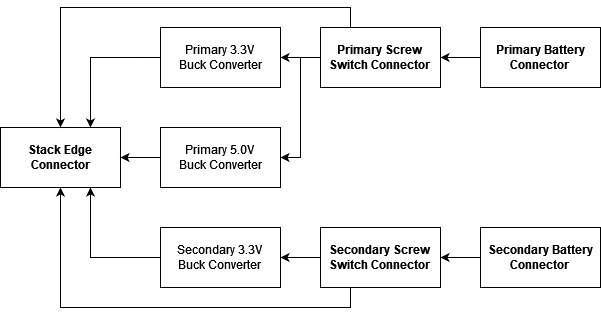

The diagram above was exported from draw.io. Its source (the exported page's mxGraphModel, read from the mxfile embedded in the PNG):
<mxGraphModel dx="557" dy="585" grid="1" gridSize="10" guides="1" tooltips="1" connect="1" arrows="1" fold="1" page="1" pageScale="1" pageWidth="850" pageHeight="1100" math="0" shadow="0">
  <root>
    <mxCell id="0" />
    <mxCell id="1" parent="0" />
    <mxCell id="GqpDL0QlQFK2nMcuySfG-1" value="&lt;div&gt;Stack Edge Connector&lt;/div&gt;" style="whiteSpace=wrap;html=1;fontStyle=1" parent="1" vertex="1">
      <mxGeometry x="120" y="220" width="120" height="60" as="geometry" />
    </mxCell>
    <mxCell id="OGrVCalkd1I5AWNYH76K-9" value="" style="edgeStyle=orthogonalEdgeStyle;rounded=0;orthogonalLoop=1;jettySize=auto;html=1;" parent="1" source="OGrVCalkd1I5AWNYH76K-1" target="OGrVCalkd1I5AWNYH76K-2" edge="1">
      <mxGeometry relative="1" as="geometry" />
    </mxCell>
    <mxCell id="OGrVCalkd1I5AWNYH76K-1" value="&lt;div&gt;Primary Battery&lt;/div&gt;&lt;div&gt;Connector&lt;br&gt;&lt;/div&gt;" style="whiteSpace=wrap;html=1;fontStyle=1" parent="1" vertex="1">
      <mxGeometry x="600" y="120" width="120" height="60" as="geometry" />
    </mxCell>
    <mxCell id="hXLBwO_EClvlFiFGR2fn-5" value="" style="edgeStyle=orthogonalEdgeStyle;rounded=0;orthogonalLoop=1;jettySize=auto;html=1;" edge="1" parent="1" source="OGrVCalkd1I5AWNYH76K-2" target="hXLBwO_EClvlFiFGR2fn-1">
      <mxGeometry relative="1" as="geometry" />
    </mxCell>
    <mxCell id="hXLBwO_EClvlFiFGR2fn-6" style="edgeStyle=orthogonalEdgeStyle;rounded=0;orthogonalLoop=1;jettySize=auto;html=1;exitX=0;exitY=0.5;exitDx=0;exitDy=0;entryX=1;entryY=0.5;entryDx=0;entryDy=0;" edge="1" parent="1" source="OGrVCalkd1I5AWNYH76K-2" target="hXLBwO_EClvlFiFGR2fn-3">
      <mxGeometry relative="1" as="geometry" />
    </mxCell>
    <mxCell id="hXLBwO_EClvlFiFGR2fn-14" style="edgeStyle=orthogonalEdgeStyle;rounded=0;orthogonalLoop=1;jettySize=auto;html=1;exitX=0.25;exitY=0;exitDx=0;exitDy=0;entryX=0.5;entryY=0;entryDx=0;entryDy=0;" edge="1" parent="1" source="OGrVCalkd1I5AWNYH76K-2" target="GqpDL0QlQFK2nMcuySfG-1">
      <mxGeometry relative="1" as="geometry" />
    </mxCell>
    <mxCell id="OGrVCalkd1I5AWNYH76K-2" value="&lt;div&gt;Primary Screw&lt;/div&gt;&lt;div&gt;Switch Connector&lt;br&gt;&lt;/div&gt;" style="whiteSpace=wrap;html=1;fontStyle=1" parent="1" vertex="1">
      <mxGeometry x="440" y="120" width="120" height="60" as="geometry" />
    </mxCell>
    <mxCell id="OGrVCalkd1I5AWNYH76K-10" value="" style="edgeStyle=orthogonalEdgeStyle;rounded=0;orthogonalLoop=1;jettySize=auto;html=1;" parent="1" source="OGrVCalkd1I5AWNYH76K-3" target="OGrVCalkd1I5AWNYH76K-4" edge="1">
      <mxGeometry relative="1" as="geometry" />
    </mxCell>
    <mxCell id="OGrVCalkd1I5AWNYH76K-3" value="&lt;div&gt;Secondary Battery&lt;/div&gt;&lt;div&gt;Connector&lt;br&gt;&lt;/div&gt;" style="whiteSpace=wrap;html=1;fontStyle=1" parent="1" vertex="1">
      <mxGeometry x="600" y="320" width="120" height="60" as="geometry" />
    </mxCell>
    <mxCell id="hXLBwO_EClvlFiFGR2fn-7" value="" style="edgeStyle=orthogonalEdgeStyle;rounded=0;orthogonalLoop=1;jettySize=auto;html=1;" edge="1" parent="1" source="OGrVCalkd1I5AWNYH76K-4" target="hXLBwO_EClvlFiFGR2fn-2">
      <mxGeometry relative="1" as="geometry" />
    </mxCell>
    <mxCell id="hXLBwO_EClvlFiFGR2fn-15" style="edgeStyle=orthogonalEdgeStyle;rounded=0;orthogonalLoop=1;jettySize=auto;html=1;exitX=0.25;exitY=1;exitDx=0;exitDy=0;entryX=0.5;entryY=1;entryDx=0;entryDy=0;" edge="1" parent="1" source="OGrVCalkd1I5AWNYH76K-4" target="GqpDL0QlQFK2nMcuySfG-1">
      <mxGeometry relative="1" as="geometry" />
    </mxCell>
    <mxCell id="OGrVCalkd1I5AWNYH76K-4" value="&lt;div&gt;Secondary Screw&lt;/div&gt;&lt;div&gt;Switch Connector&lt;br&gt;&lt;/div&gt;" style="whiteSpace=wrap;html=1;fontStyle=1" parent="1" vertex="1">
      <mxGeometry x="440" y="320" width="120" height="60" as="geometry" />
    </mxCell>
    <mxCell id="hXLBwO_EClvlFiFGR2fn-12" style="edgeStyle=orthogonalEdgeStyle;rounded=0;orthogonalLoop=1;jettySize=auto;html=1;exitX=0;exitY=0.5;exitDx=0;exitDy=0;entryX=0.75;entryY=0;entryDx=0;entryDy=0;" edge="1" parent="1" source="hXLBwO_EClvlFiFGR2fn-1" target="GqpDL0QlQFK2nMcuySfG-1">
      <mxGeometry relative="1" as="geometry" />
    </mxCell>
    <mxCell id="hXLBwO_EClvlFiFGR2fn-1" value="Primary 3.3V&lt;br&gt;Buck Converter" style="whiteSpace=wrap;html=1;" vertex="1" parent="1">
      <mxGeometry x="280" y="120" width="120" height="60" as="geometry" />
    </mxCell>
    <mxCell id="hXLBwO_EClvlFiFGR2fn-13" style="edgeStyle=orthogonalEdgeStyle;rounded=0;orthogonalLoop=1;jettySize=auto;html=1;entryX=0.75;entryY=1;entryDx=0;entryDy=0;" edge="1" parent="1" source="hXLBwO_EClvlFiFGR2fn-2" target="GqpDL0QlQFK2nMcuySfG-1">
      <mxGeometry relative="1" as="geometry" />
    </mxCell>
    <mxCell id="hXLBwO_EClvlFiFGR2fn-2" value="Secondary 3.3V&lt;br&gt;Buck Converter" style="whiteSpace=wrap;html=1;" vertex="1" parent="1">
      <mxGeometry x="280" y="320" width="120" height="60" as="geometry" />
    </mxCell>
    <mxCell id="hXLBwO_EClvlFiFGR2fn-10" value="" style="edgeStyle=orthogonalEdgeStyle;rounded=0;orthogonalLoop=1;jettySize=auto;html=1;" edge="1" parent="1" source="hXLBwO_EClvlFiFGR2fn-3" target="GqpDL0QlQFK2nMcuySfG-1">
      <mxGeometry relative="1" as="geometry" />
    </mxCell>
    <mxCell id="hXLBwO_EClvlFiFGR2fn-3" value="Primary 5.0V&lt;br&gt;Buck Converter" style="whiteSpace=wrap;html=1;" vertex="1" parent="1">
      <mxGeometry x="280" y="220" width="120" height="60" as="geometry" />
    </mxCell>
  </root>
</mxGraphModel>